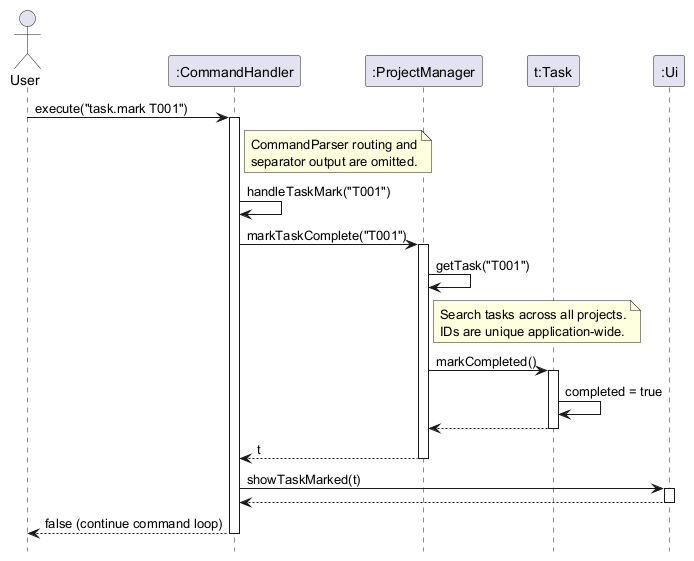

The diagram above was rendered by PlantUML. Its source (embedded in the PNG):
@startuml
' Successful execution of task.mark T001; task.unmark uses markTaskIncomplete.
hide footbox

actor User
participant ":CommandHandler" as CH
participant ":ProjectManager" as PM
participant "t:Task" as T
participant ":Ui" as UI

User -> CH : execute("task.mark T001")
activate CH
note right of CH : CommandParser routing and\nseparator output are omitted.
CH -> CH : handleTaskMark("T001")
CH -> PM : markTaskComplete("T001")
activate PM
PM -> PM : getTask("T001")
note right of PM : Search tasks across all projects.\nIDs are unique application-wide.
PM -> T : markCompleted()
activate T
T -> T : completed = true
T --> PM
deactivate T
PM --> CH : t
deactivate PM
CH -> UI : showTaskMarked(t)
activate UI
UI --> CH
deactivate UI
CH --> User : false (continue command loop)
deactivate CH

@enduml